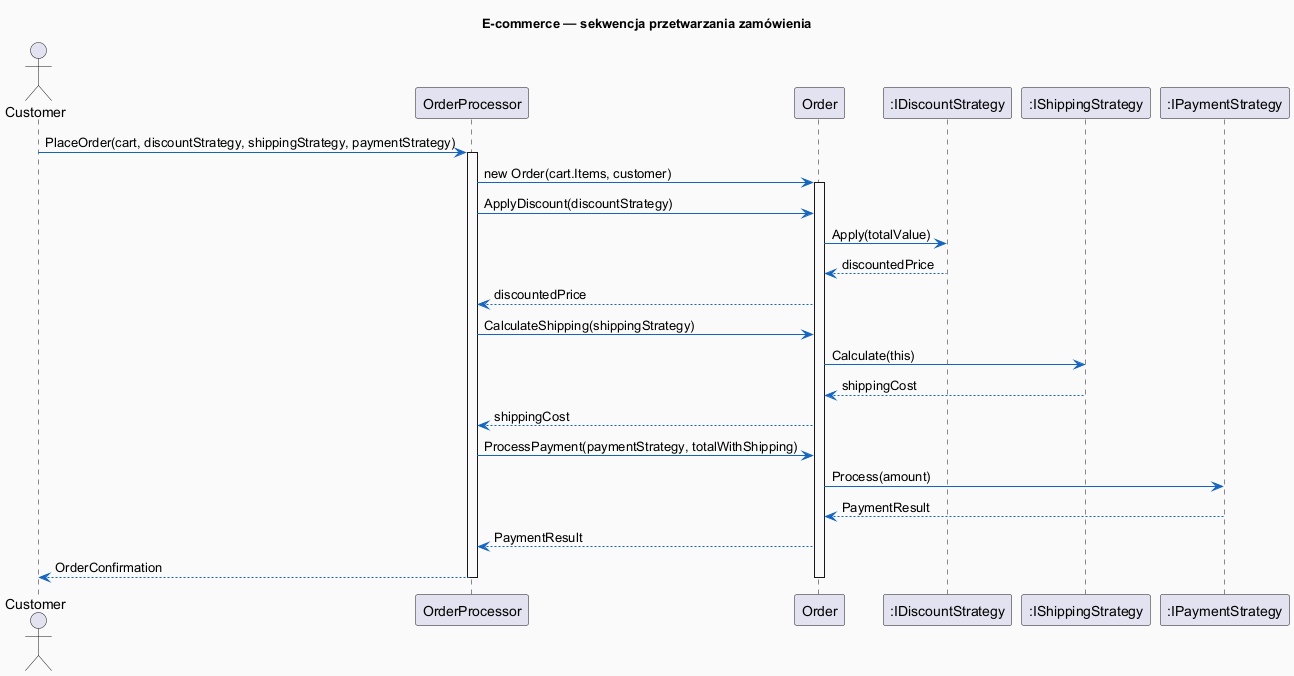

The diagram above was rendered by PlantUML. Its source (embedded in the PNG):
@startuml strategy_order_sequence
skinparam backgroundColor #FAFAFA
skinparam sequenceArrowColor #1565C0
skinparam titleFontSize 13

title E-commerce — sekwencja przetwarzania zamówienia

actor Customer as C
participant "OrderProcessor" as OP
participant "Order" as O
participant ":IDiscountStrategy" as DS
participant ":IShippingStrategy" as SS
participant ":IPaymentStrategy" as PS

C -> OP : PlaceOrder(cart, discountStrategy, shippingStrategy, paymentStrategy)
activate OP

OP -> O : new Order(cart.Items, customer)
activate O

OP -> O : ApplyDiscount(discountStrategy)
O -> DS : Apply(totalValue)
DS --> O : discountedPrice
O --> OP : discountedPrice

OP -> O : CalculateShipping(shippingStrategy)
O -> SS : Calculate(this)
SS --> O : shippingCost
O --> OP : shippingCost

OP -> O : ProcessPayment(paymentStrategy, totalWithShipping)
O -> PS : Process(amount)
PS --> O : PaymentResult
O --> OP : PaymentResult

OP --> C : OrderConfirmation

deactivate O
deactivate OP

@enduml